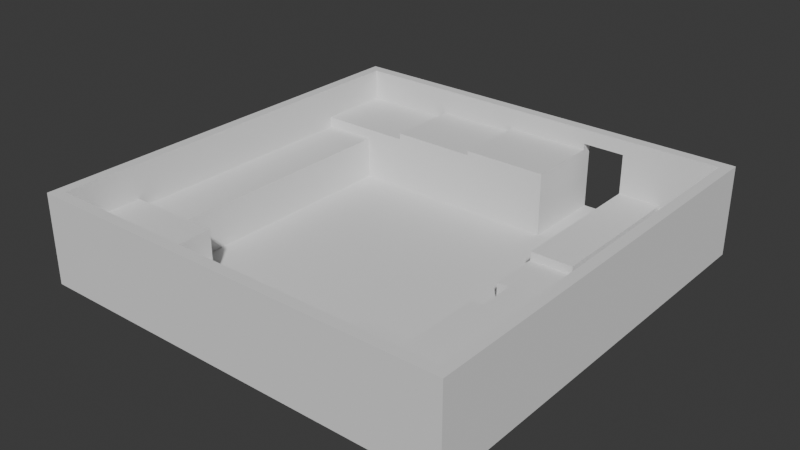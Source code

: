 # Source: Pat-Pat_shop_enviroment.blend  (saved by Blender 4.5.90; exported with 4.5.12 LTS)
import bpy
from mathutils import Matrix  # noqa: F401  (used for matrix-valued properties, if any)

bpy.ops.wm.read_factory_settings(use_empty=True)
scene = bpy.context.scene
scene.name = 'Scene'

# ---- collections
col_collection = bpy.data.collections.new('Collection'); scene.collection.children.link(col_collection)

# ---- world
world_world = bpy.data.worlds.new('World'); scene.world = world_world
world_world.use_nodes = True; world_world.node_tree.nodes.clear()
_N = world_world.node_tree.nodes; _L = world_world.node_tree.links
n0 = _N.new('ShaderNodeOutputWorld'); n0.name = 'World Output'; n0.location = (200, 100)
n1 = _N.new('ShaderNodeBackground'); n1.name = 'Background'; n1.location = (-200, 100)
n1.inputs[0].default_value = (0.05088, 0.05088, 0.05088, 1.0)
_L.new(n1.outputs[0], n0.inputs[0])
n0.is_active_output = True
world_world.color = (0.05088, 0.05088, 0.05088)
world_world.sun_shadow_jitter_overblur = 0.0

# ---- meshes
me_plane = bpy.data.meshes.new('Plane')
me_plane.from_pydata([(-1.0, -1.0, 0.0), (1.0, -1.0, 0.0), (-1.0, 1.0, 0.0), (1.0, 1.0, 0.0), (-1.0, 1.0, 0.2), (-1.0, -1.0, 0.2), (1.0, -1.0, 0.2), (1.0, 1.0, 0.2), (0.95, -1.0, 0.0), (0.95, -1.0, 0.2), (0.95, 1.0, 0.0), (0.95, 1.0, 0.2), (-0.95, 1.0, 0.0), (-0.95, 1.0, 0.2), (-0.95, -1.0, 0.0), (-0.95, -1.0, 0.2), (-1.0, -0.95, 0.0), (1.0, -0.95, 0.0), (-1.0, -0.95, 0.2), (1.0, -0.95, 0.2), (0.95, -0.95, 0.0), (0.95, -0.95, 0.2), (-0.95, -0.95, 0.2), (-0.95, -0.95, 0.0), (1.0, 0.95, 0.0), (1.0, 0.95, 0.2), (0.95, 0.95, 0.2), (-0.95, 0.95, 0.2), (-1.0, 0.95, 0.0), (-1.0, 0.95, 0.2), (0.95, 0.95, 0.0), (-0.95, 0.95, 0.0), (-1.0, -0.95, 4.2), (-1.0, -1.0, 4.2), (1.0, 0.95, 4.2), (1.0, 1.0, 4.2), (0.95, -1.0, 4.2), (1.0, -1.0, 4.2), (-0.95, 1.0, 4.2), (-1.0, 1.0, 4.2), (-0.95, -1.0, 4.2), (0.95, 1.0, 4.2), (0.95, 0.95, 4.2), (-0.95, 0.95, 4.2), (-1.0, 0.95, 4.2), (1.0, -0.95, 4.2), (0.95, -0.95, 4.2), (-0.95, -0.95, 4.2), (0.7, -1.0, 0.0), (0.7, -1.0, 0.2), (0.7, 1.0, 0.0), (0.7, 1.0, 0.2), (0.7, -0.95, 0.2), (0.7, -0.95, 0.0), (0.7, 0.95, 0.0), (0.7, 0.95, 0.2), (0.7, -1.0, 4.2), (0.7, 1.0, 4.2), (0.7, -0.95, 4.2), (0.7, 0.95, 4.2), (-1.0, 0.6, 0.0), (-1.0, 0.6, 0.2), (0.95, 0.6, 0.0), (-0.95, 0.6, 0.0), (1.0, 0.6, 0.0), (1.0, 0.6, 0.2), (-0.95, 0.6, 0.2), (-1.0, 0.6, 4.2), (1.0, 0.6, 4.2), (0.95, 0.6, 4.2), (-0.95, 0.6, 4.2), (0.7, 0.2352, 0.2), (0.7, 0.6, 0.0), (-0.7, 1.0, 0.0), (-0.7, 1.0, 0.2), (-0.7, -0.95, 0.2), (-0.7, -0.95, 0.0), (-0.7, 0.95, 0.0), (-0.7, 0.95, 0.2), (-0.7, 1.0, 4.2), (-0.7, -0.95, 4.2), (-0.7, 0.95, 4.2), (-0.7, -1.0, 0.0), (-0.7, -1.0, 0.2), (-0.7, -1.0, 4.2), (-0.7, 0.6, 0.0), (-0.7, 0.6, 0.2), (-1.0, -0.6, 0.0), (-1.0, -0.6, 0.2), (0.95, -0.6, 0.0), (-0.95, -0.6, 0.0), (-1.0, -0.6, 4.2), (0.7, -0.6, 0.0), (1.0, -0.6, 0.0), (1.0, -0.6, 0.2), (-0.95, -0.6, 0.2), (1.0, -0.6, 4.2), (0.95, -0.6, 4.2), (-0.95, -0.6, 4.2), (0.7, -0.6, 0.2), (-0.7, -0.6, 0.2), (-0.7, -0.6, 0.0), (0.5, -0.6, 0.0), (0.5, -0.6, 0.2), (0.5, 0.2352, 0.2), (0.5, 0.6, 0.0), (0.5, 0.95, 4.2), (0.5, -0.95, 4.2), (0.5, 1.0, 4.2), (0.5, 0.95, 0.2), (0.5, 0.95, 0.0), (0.5, -0.95, 0.0), (0.5, -0.95, 0.2), (0.5, 1.0, 0.2), (0.5, 1.0, 0.0), (0.5, -1.0, 4.2), (0.5, -1.0, 0.2), (0.5, -1.0, 0.0), (0.3, -1.0, 4.2), (0.3, -1.0, 0.2), (0.3, -1.0, 0.0), (0.3, 1.0, 0.0), (0.3, 1.0, 0.2), (0.3, -0.95, 0.2), (0.3, -0.95, 0.0), (0.3, 0.95, 0.0), (0.3, 0.95, 0.2), (0.3, 1.0, 4.2), (0.3, -0.95, 4.2), (0.3, 0.95, 4.2), (0.3, 0.6, 0.0), (0.3, 0.6, 0.2), (0.3, -0.6, 0.2), (0.3, -0.6, 0.0), (-0.95, 0.95, 3.5), (0.95, 0.95, 3.5), (-0.95, -0.95, 3.5), (0.95, -0.95, 3.5), (0.7, -0.95, 3.5), (0.7, 0.95, 3.5), (-0.95, 0.6, 3.5), (0.95, 0.6, 3.5), (-0.7, 0.95, 3.5), (-0.7, -0.95, 3.5), (-0.95, -0.6, 3.5), (0.95, -0.6, 3.5), (0.5, 0.95, 3.5), (0.5, -0.95, 3.5), (0.3, 0.95, 3.5), (0.3, -0.95, 3.5), (0.95, 1.0, 3.5), (-0.95, -1.0, 3.5), (0.95, -1.0, 3.5), (-1.0, 0.95, 3.5), (-0.95, 1.0, 3.5), (-1.0, 1.0, 3.5), (1.0, 1.0, 3.5), (-1.0, -0.95, 3.5), (1.0, 0.95, 3.5), (1.0, -0.95, 3.5), (-1.0, -1.0, 3.5), (1.0, -1.0, 3.5), (0.7, -1.0, 3.5), (0.7, 1.0, 3.5), (-1.0, 0.6, 3.5), (1.0, 0.6, 3.5), (-0.7, -1.0, 3.5), (-0.7, 1.0, 3.5), (1.0, -0.6, 3.5), (-1.0, -0.6, 3.5), (0.5, -1.0, 3.5), (0.5, 1.0, 3.5), (0.3, -1.0, 3.5), (0.3, 1.0, 3.5), (0.7, 7.451e-09, 0.2), (0.5, 7.451e-09, 0.2), (0.7, 0.2352, 1.6), (0.5, 0.2352, 1.6), (0.7, 0.95, 1.6), (0.5, 0.95, 1.6), (0.7, 0.2352, 1.2), (0.5, 0.2352, 1.2), (0.7, 7.451e-09, 1.2), (0.5, 7.451e-09, 1.2), (0.7, -0.2, 0.2), (0.95, -0.2, 3.5), (0.95, -0.2, 0.2), (0.7, -0.45, 0.2), (0.95, -0.45, 3.5), (0.95, -0.45, 0.2), (0.7, -0.45, 2.7), (0.7, -0.2, 2.7), (0.95, -0.45, 2.7), (0.95, -0.2, 2.7), (0.95, -0.95, 3.2), (0.7, -0.95, 3.2), (0.7, -0.45, 3.2), (0.95, -0.45, 3.2), (-0.5, 1.0, 0.0), (-0.5, 1.0, 0.2), (-0.5, -0.95, 0.2), (-0.5, -0.95, 0.0), (-0.5, 0.95, 0.0), (-0.5, 0.95, 0.2), (-0.5, 1.0, 4.2), (-0.5, -0.95, 4.2), (-0.5, 0.95, 4.2), (-0.5, 0.6, 0.0), (-0.5, 0.6, 0.2), (-0.5, -0.6, 0.2), (-0.5, -0.6, 0.0), (-0.5, -1.0, 4.2), (-0.5, -1.0, 0.2), (-0.5, -1.0, 0.0), (-0.5, 0.95, 3.5), (-0.5, -0.95, 3.5), (-0.5, -1.0, 3.5), (-0.5, 1.0, 3.5), (-0.3, -1.0, 4.2), (-0.1, -1.0, 4.2), (0.1, -1.0, 4.2), (-0.3, -1.0, 0.2), (-0.1, -1.0, 0.2), (0.1, -1.0, 0.2), (-0.3, -1.0, 0.0), (-0.1, -1.0, 0.0), (0.1, -1.0, 0.0), (-0.3, -0.95, 3.5), (-0.1, -0.95, 3.5), (0.1, -0.95, 3.5), (-0.3, 1.0, 3.5), (-0.1, 1.0, 3.5), (0.1, 1.0, 3.5), (0.1, 1.0, 0.0), (-0.1, 1.0, 0.0), (-0.3, 1.0, 0.0), (0.1, 1.0, 0.2), (-0.1, 1.0, 0.2), (-0.3, 1.0, 0.2), (0.1, -0.95, 0.2), (-0.1, -0.95, 0.2), (-0.3, -0.95, 0.2), (0.1, -0.95, 0.0), (-0.1, -0.95, 0.0), (-0.3, -0.95, 0.0), (0.1, 0.95, 0.0), (-0.1, 0.95, 0.0), (-0.3, 0.95, 0.0), (0.1, 0.95, 0.2), (-0.1, 0.95, 0.2), (-0.3, 0.95, 0.2), (0.1, 1.0, 4.2), (-0.1, 1.0, 4.2), (-0.3, 1.0, 4.2), (0.1, -0.95, 4.2), (-0.1, -0.95, 4.2), (-0.3, -0.95, 4.2), (0.1, 0.95, 4.2), (-0.1, 0.95, 4.2), (-0.3, 0.95, 4.2), (0.1, 0.6, 0.0), (-0.1, 0.6, 0.0), (-0.3, 0.6, 0.0), (0.1, 0.6, 0.2), (-0.1, 0.6, 0.2), (-0.3, 0.6, 0.2), (0.1, -0.6, 0.2), (-0.1, -0.6, 0.2), (-0.3, -0.6, 0.2), (0.1, -0.6, 0.0), (-0.1, -0.6, 0.0), (-0.3, -0.6, 0.0), (0.1, 0.95, 3.5), (-0.1, 0.95, 3.5), (-0.3, 0.95, 3.5), (0.1, -1.0, 3.5), (-0.1, -1.0, 3.5), (-0.3, -1.0, 3.5), (0.7, -0.6, 1.6), (0.5, -0.6, 1.6), (0.7, -0.95, 1.6), (0.5, -0.95, 1.6), (0.3, -0.95, 1.6), (0.3, -0.6, 1.6), (-0.7, -0.95, 2.6), (-0.95, -0.95, 2.6), (-0.95, -0.6, 2.6), (-0.7, -0.6, 2.6), (-0.5, -0.95, 2.6), (-0.5, -0.6, 2.6), (-0.95, 0.6, 2.7), (-0.95, 0.95, 2.7), (-0.7, 0.95, 2.7), (-0.7, 0.6, 2.7), (-0.5, 0.95, 2.7), (-0.5, 0.6, 2.7), (-0.3, -0.95, 1.2), (-0.5, -0.95, 1.2), (-0.3, -0.6, 1.2), (-0.5, -0.6, 1.2), (-0.1, -0.95, 1.2), (-0.3, -0.95, 1.2), (-0.1, -0.6, 1.2), (-0.3, -0.6, 1.2), (0.1, -0.95, 1.2), (-0.1, -0.95, 1.2), (0.1, -0.6, 1.2), (-0.1, -0.6, 1.2), (0.3, -0.95, 1.2), (0.3, -0.6, 1.2), (0.1, -0.95, 1.2), (0.1, -0.6, 1.2), (1.0, -0.3, 0.0), (1.0, 2.98e-08, 0.0), (1.0, 0.3, 0.0), (1.0, -0.3, 0.2), (1.0, 2.98e-08, 0.2), (1.0, 0.3, 0.2), (-0.95, -0.3, 0.2), (-0.95, 2.98e-08, 0.2), (-0.95, 0.3, 0.2), (1.0, -0.3, 4.2), (1.0, 2.98e-08, 4.2), (1.0, 0.3, 4.2), (0.95, -0.3, 4.2), (0.95, 2.98e-08, 4.2), (0.95, 0.3, 4.2), (-0.95, -0.3, 4.2), (-0.95, 2.98e-08, 4.2), (-0.95, 0.3, 4.2), (-0.7, -0.3, 0.2), (-0.7, 2.98e-08, 0.2), (-0.7, 0.3, 0.2), (-1.0, 0.3, 0.0), (-1.0, -2.98e-08, 0.0), (-1.0, -0.3, 0.0), (-1.0, 0.3, 0.2), (-1.0, -2.98e-08, 0.2), (-1.0, -0.3, 0.2), (0.95, 0.3, 0.0), (0.95, -2.98e-08, 0.0), (0.95, -0.3, 0.0), (-0.95, 0.3, 0.0), (-0.95, -2.98e-08, 0.0), (-0.95, -0.3, 0.0), (-1.0, 0.3, 4.2), (-1.0, -2.98e-08, 4.2), (-1.0, -0.3, 4.2), (0.7, 0.3, 0.0), (0.7, -2.98e-08, 0.0), (0.7, -0.3, 0.0), (-0.7, 0.3, 0.0), (-0.7, -2.98e-08, 0.0), (-0.7, -0.3, 0.0), (0.5, 0.3, 0.0), (0.5, -2.98e-08, 0.0), (0.5, -0.3, 0.0), (0.3, -0.3, 0.2), (0.3, 2.98e-08, 0.2), (0.3, 0.3, 0.2), (0.3, 0.3, 0.0), (0.3, -2.98e-08, 0.0), (0.3, -0.3, 0.0), (0.95, -0.3, 3.5), (0.95, 2.98e-08, 3.5), (0.95, 0.3, 3.5), (-0.95, 0.3, 3.5), (-0.95, -2.98e-08, 3.5), (-0.95, -0.3, 3.5), (-1.0, -0.3, 3.5), (-1.0, 2.98e-08, 3.5), (-1.0, 0.3, 3.5), (1.0, 0.3, 3.5), (1.0, -2.98e-08, 3.5), (1.0, -0.3, 3.5), (-0.5, 0.3, 0.0), (-0.5, -2.98e-08, 0.0), (-0.5, -0.3, 0.0), (-0.5, -0.3, 0.2), (-0.5, 2.98e-08, 0.2), (-0.5, 0.3, 0.2), (-0.3, 0.3, 0.0), (-0.3, -2.98e-08, 0.0), (-0.3, -0.3, 0.0), (-0.1, 0.3, 0.0), (-0.1, -2.98e-08, 0.0), (-0.1, -0.3, 0.0), (0.1, 0.3, 0.0), (0.1, -2.98e-08, 0.0), (0.1, -0.3, 0.0), (-0.3, -0.3, 0.2), (-0.3, 2.98e-08, 0.2), (-0.3, 0.3, 0.2), (-0.1, -0.3, 0.2), (-0.1, 2.98e-08, 0.2), (-0.1, 0.3, 0.2), (0.1, -0.3, 0.2), (0.1, 2.98e-08, 0.2), (0.1, 0.3, 0.2), (-0.7, -0.6, 2.2), (-0.95, -0.6, 2.2), (-0.95, -0.3, 2.2), (-0.7, -0.3, 2.2), (-0.95, -0.3, 2.2), (-0.95, 2.98e-08, 2.2), (-0.7, -0.3, 2.2), (-0.7, 2.98e-08, 2.2), (-0.95, 2.98e-08, 2.2), (-0.95, 0.3, 2.2), (-0.7, 2.98e-08, 2.2), (-0.7, 0.3, 2.2), (-0.95, 0.3, 2.2), (-0.95, 0.6, 2.2), (-0.7, 0.6, 2.2), (-0.7, 0.3, 2.2), (0.3, 0.6, 3.2), (0.3, 0.95, 3.2), (0.1, 0.95, 3.2), (-0.1, 0.95, 3.2), (0.1, 0.6, 3.2), (-0.1, 0.6, 3.2), (-0.3, 0.95, 3.0), (-0.5, 0.95, 3.0), (-0.3, 0.6, 3.0), (-0.5, 0.6, 3.0), (-0.1, 0.95, 3.0), (-0.1, 0.6, 3.0)], [], [(12, 2, 4, 13), (24, 3, 7, 25), (16, 0, 5, 18), (8, 1, 6, 9), (165, 158, 34, 68), (20, 17, 1, 8), (53, 20, 8, 48), (169, 157, 32, 91), (48, 8, 9, 49), (3, 10, 11, 7), (0, 14, 15, 5), (156, 150, 41, 35), (16, 23, 14, 0), (73, 12, 13, 74), (87, 90, 23, 16), (167, 154, 38, 79), (162, 152, 36, 56), (92, 89, 20, 53), (89, 93, 17, 20), (139, 135, 42, 59), (87, 16, 18, 88), (1, 17, 19, 6), (2, 28, 29, 4), (10, 3, 24, 30), (50, 10, 30, 54), (2, 12, 31, 28), (155, 153, 44, 39), (154, 155, 39, 38), (64, 24, 25, 65), (42, 34, 35, 41), (59, 42, 41, 57), (44, 43, 38, 39), (33, 40, 47, 32), (56, 36, 46, 58), (36, 37, 45, 46), (67, 70, 43, 44), (69, 68, 34, 42), (160, 151, 40, 33), (143, 136, 47, 80), (161, 159, 45, 37), (145, 137, 46, 97), (152, 161, 37, 36), (157, 160, 33, 32), (140, 134, 43, 70), (158, 156, 35, 34), (137, 138, 58, 46), (362, 356, 102, 133), (115, 56, 58, 107), (106, 59, 57, 108), (104, 71, 176, 177), (114, 50, 54, 110), (146, 139, 59, 106), (102, 92, 53, 111), (150, 163, 57, 41), (10, 50, 51, 11), (170, 162, 56, 115), (117, 48, 49, 116), (111, 53, 48, 117), (110, 54, 72, 105), (366, 140, 70, 329), (135, 141, 69, 42), (326, 323, 68, 69), (345, 329, 70, 67), (314, 64, 65, 317), (28, 60, 61, 29), (30, 24, 64, 62), (54, 30, 62, 72), (28, 31, 63, 60), (153, 164, 67, 44), (372, 165, 68, 323), (320, 332, 414, 411), (31, 77, 85, 63), (23, 76, 82, 14), (14, 82, 83, 15), (151, 166, 84, 40), (90, 101, 76, 23), (134, 142, 81, 43), (12, 73, 77, 31), (284, 288, 289, 287, 286, 285), (43, 81, 79, 38), (40, 84, 80, 47), (175, 174, 182, 183), (215, 143, 80, 205), (217, 167, 79, 204), (344, 353, 101, 90), (203, 78, 292, 294), (159, 168, 96, 45), (17, 93, 94, 19), (32, 47, 98, 91), (46, 45, 96, 97), (136, 144, 98, 47), (198, 73, 74, 199), (282, 281, 280, 278, 279, 283), (363, 145, 97, 324), (335, 87, 88, 338), (341, 312, 93, 89), (350, 341, 89, 92), (335, 344, 90, 87), (369, 169, 91, 347), (239, 123, 308, 310), (118, 115, 107, 128), (129, 106, 108, 127), (184, 186, 26, 55), (121, 114, 110, 125), (148, 146, 106, 129), (133, 102, 111, 124), (172, 170, 115, 118), (120, 117, 116, 119), (124, 111, 117, 120), (125, 110, 105, 130), (138, 147, 107, 58), (163, 171, 108, 57), (50, 114, 113, 51), (123, 112, 281, 282), (356, 350, 92, 102), (398, 359, 131, 263), (245, 125, 130, 260), (242, 124, 120, 226), (226, 120, 119, 223), (275, 172, 118, 220), (269, 133, 124, 242), (272, 148, 129, 257), (233, 121, 125, 245), (420, 419, 415, 416, 417, 418), (257, 129, 127, 251), (220, 118, 128, 254), (114, 121, 122, 113), (122, 126, 109, 113), (147, 149, 128, 107), (389, 362, 133, 269), (112, 123, 149, 147), (248, 126, 148, 272), (52, 112, 147, 138), (22, 95, 144, 136), (200, 75, 143, 215), (27, 78, 142, 134), (320, 66, 140, 366), (109, 55, 139, 146), (21, 52, 138, 137), (66, 27, 134, 140), (75, 22, 136, 143), (55, 26, 135, 139), (223, 119, 172, 275), (51, 113, 171, 163), (119, 116, 170, 172), (338, 88, 169, 369), (19, 94, 168, 159), (199, 74, 167, 217), (15, 83, 166, 151), (317, 65, 165, 372), (29, 61, 164, 153), (116, 49, 162, 170), (11, 51, 163, 150), (25, 7, 156, 158), (18, 5, 160, 157), (9, 6, 161, 152), (6, 19, 159, 161), (5, 15, 151, 160), (13, 4, 155, 154), (4, 29, 153, 155), (49, 9, 152, 162), (74, 13, 154, 167), (7, 11, 150, 156), (88, 18, 157, 169), (65, 25, 158, 165), (146, 148, 173, 171), (108, 171, 173, 127), (146, 171, 113, 109), (148, 126, 122, 173), (132, 103, 175, 104, 109, 126, 131, 359, 358, 357), (103, 99, 174, 175), (177, 176, 178, 179), (109, 104, 177, 179), (71, 55, 178, 176), (55, 109, 179, 178), (183, 182, 180, 181), (104, 175, 183, 181), (174, 71, 180, 182), (71, 104, 181, 180), (185, 135, 26, 186), (188, 185, 186, 189), (187, 189, 192, 190), (21, 189, 197, 194), (137, 188, 189, 21), (190, 192, 193, 191), (186, 184, 191, 193), (189, 186, 193, 192), (184, 187, 190, 191), (195, 194, 197, 196), (187, 52, 195, 196), (189, 187, 196, 197), (52, 21, 194, 195), (238, 199, 217, 230), (83, 212, 216, 166), (241, 200, 215, 227), (78, 203, 214, 142), (353, 377, 210, 101), (84, 211, 205, 80), (81, 206, 204, 79), (100, 95, 286, 287), (73, 198, 202, 77), (142, 214, 206, 81), (101, 210, 201, 76), (166, 216, 211, 84), (82, 213, 212, 83), (76, 201, 213, 82), (77, 202, 207, 85), (332, 380, 208, 86), (95, 22, 285, 286), (235, 198, 199, 238), (230, 217, 204, 253), (227, 215, 205, 256), (149, 229, 254, 128), (229, 228, 255, 254), (228, 227, 256, 255), (173, 232, 251, 127), (232, 231, 252, 251), (231, 230, 253, 252), (121, 233, 236, 122), (233, 234, 237, 236), (234, 235, 238, 237), (123, 239, 229, 149), (239, 240, 228, 229), (240, 241, 227, 228), (122, 236, 232, 173), (236, 237, 231, 232), (237, 238, 230, 231), (212, 221, 277, 216), (221, 222, 276, 277), (222, 223, 275, 276), (203, 250, 274, 214), (250, 249, 273, 274), (249, 248, 272, 273), (377, 383, 271, 210), (383, 386, 270, 271), (386, 389, 269, 270), (211, 218, 256, 205), (218, 219, 255, 256), (219, 220, 254, 255), (206, 259, 253, 204), (259, 258, 252, 253), (258, 257, 251, 252), (126, 248, 417, 416), (249, 264, 420, 418), (263, 131, 415, 419), (198, 235, 247, 202), (235, 234, 246, 247), (234, 233, 245, 246), (214, 274, 259, 206), (274, 273, 258, 259), (273, 272, 257, 258), (210, 271, 244, 201), (271, 270, 243, 244), (270, 269, 242, 243), (216, 277, 218, 211), (277, 276, 219, 218), (276, 275, 220, 219), (213, 224, 221, 212), (224, 225, 222, 221), (225, 226, 223, 222), (201, 244, 224, 213), (244, 243, 225, 224), (243, 242, 226, 225), (202, 247, 262, 207), (247, 246, 261, 262), (246, 245, 260, 261), (380, 392, 265, 208), (392, 395, 264, 265), (395, 398, 263, 264), (209, 200, 297, 299), (268, 241, 301, 303), (266, 267, 307, 306), (52, 99, 278, 280), (99, 103, 279, 278), (132, 123, 282, 283), (112, 52, 280, 281), (103, 132, 283, 279), (200, 209, 289, 288), (75, 200, 288, 284), (209, 100, 287, 289), (22, 75, 284, 285), (293, 295, 294, 292, 291, 290), (66, 86, 293, 290), (86, 208, 295, 293), (27, 66, 290, 291), (208, 203, 294, 295), (78, 27, 291, 292), (297, 296, 298, 299), (241, 268, 298, 296), (200, 241, 296, 297), (268, 209, 299, 298), (301, 300, 302, 303), (241, 240, 300, 301), (240, 267, 302, 300), (267, 268, 303, 302), (305, 304, 306, 307), (267, 240, 305, 307), (240, 239, 304, 305), (239, 266, 306, 304), (310, 308, 309, 311), (132, 266, 311, 309), (123, 132, 309, 308), (266, 239, 310, 311), (267, 266, 396, 393), (393, 396, 397, 394), (394, 397, 398, 395), (268, 267, 393, 390), (390, 393, 394, 391), (391, 394, 395, 392), (209, 268, 390, 378), (378, 390, 391, 379), (379, 391, 392, 380), (261, 260, 387, 384), (384, 387, 388, 385), (385, 388, 389, 386), (262, 261, 384, 381), (381, 384, 385, 382), (382, 385, 386, 383), (207, 262, 381, 375), (375, 381, 382, 376), (376, 382, 383, 377), (100, 209, 378, 330), (330, 378, 379, 331), (331, 379, 380, 332), (85, 207, 375, 351), (351, 375, 376, 352), (352, 376, 377, 353), (94, 315, 374, 168), (315, 316, 373, 374), (316, 317, 372, 373), (61, 336, 371, 164), (336, 337, 370, 371), (337, 338, 369, 370), (95, 318, 368, 144), (318, 319, 367, 368), (319, 320, 366, 367), (260, 130, 360, 387), (387, 360, 361, 388), (388, 361, 362, 389), (266, 132, 357, 396), (396, 357, 358, 397), (397, 358, 359, 398), (105, 72, 348, 354), (354, 348, 349, 355), (355, 349, 350, 356), (164, 371, 345, 67), (371, 370, 346, 345), (370, 369, 347, 346), (60, 63, 342, 333), (333, 342, 343, 334), (334, 343, 344, 335), (72, 62, 339, 348), (348, 339, 340, 349), (349, 340, 341, 350), (62, 64, 314, 339), (339, 314, 313, 340), (340, 313, 312, 341), (60, 333, 336, 61), (333, 334, 337, 336), (334, 335, 338, 337), (141, 365, 326, 69), (365, 364, 325, 326), (364, 363, 324, 325), (63, 85, 351, 342), (342, 351, 352, 343), (343, 352, 353, 344), (95, 100, 399, 400), (319, 318, 403, 404), (331, 332, 410, 409), (168, 374, 321, 96), (374, 373, 322, 321), (373, 372, 323, 322), (93, 312, 315, 94), (312, 313, 316, 315), (313, 314, 317, 316), (91, 98, 327, 347), (347, 327, 328, 346), (346, 328, 329, 345), (97, 96, 321, 324), (324, 321, 322, 325), (325, 322, 323, 326), (144, 368, 327, 98), (368, 367, 328, 327), (367, 366, 329, 328), (130, 105, 354, 360), (360, 354, 355, 361), (361, 355, 356, 362), (400, 399, 402, 401), (100, 330, 402, 399), (330, 318, 401, 402), (318, 95, 400, 401), (403, 405, 406, 404), (318, 330, 405, 403), (330, 331, 406, 405), (331, 319, 404, 406), (407, 409, 410, 408), (332, 320, 408, 410), (320, 319, 407, 408), (319, 331, 409, 407), (411, 414, 413, 412), (86, 66, 412, 413), (66, 320, 411, 412), (332, 86, 413, 414), (264, 249, 425, 426), (264, 263, 419, 420), (131, 126, 416, 415), (248, 249, 418, 417), (424, 423, 426, 425, 421, 422), (265, 264, 426, 423), (208, 265, 423, 424), (249, 250, 421, 425), (250, 203, 422, 421), (203, 208, 424, 422)])
_uv = me_plane.uv_layers.new(name='UVMap')
_uv.uv.foreach_set('vector', [0.4875, 1.0, 0.0, 1.0, 0.0, 1.0, 0.4875, 1.0, 1.0, 0.75, 1.0, 1.0, 1.0, 1.0, 1.0, 0.75, 0.0, 0.5, 0.0, 0.0, 0.0, 0.0, 0.0, 0.5, 0.975, 0.0, 1.0, 0.0, 1.0, 0.0, 0.975, 0.0, 1.0, 0.625, 1.0, 0.75, 1.0, 0.75, 1.0, 0.625, 0.975, 0.5, 1.0, 0.5, 1.0, 0.0, 0.975, 0.0, 0.7313, 0.5, 0.975, 0.5, 0.975, 0.0, 0.7313, 0.0, 0.0, 0.5287, 0.0, 0.5, 0.0, 0.5, 0.0, 0.5287, 0.7313, 0.0, 0.975, 0.0, 0.975, 0.0, 0.7313, 0.0, 1.0, 1.0, 0.975, 1.0, 0.975, 1.0, 1.0, 1.0, 0.0, 0.0, 0.4875, 0.0, 0.4875, 0.0, 0.0, 0.0, 1.0, 1.0, 0.975, 1.0, 0.975, 1.0, 1.0, 1.0, 0.0, 0.5, 0.4875, 0.5, 0.4875, 0.0, 0.0, 0.0, 0.5246, 1.0, 0.4875, 1.0, 0.4875, 1.0, 0.5246, 1.0, 0.0, 0.5287, 0.4875, 0.5287, 0.4875, 0.5, 0.0, 0.5, 0.5246, 1.0, 0.4875, 1.0, 0.4875, 1.0, 0.5246, 1.0, 0.7313, 0.0, 0.975, 0.0, 0.975, 0.0, 0.7313, 0.0, 0.7313, 0.5287, 0.975, 0.5287, 0.975, 0.5, 0.7313, 0.5, 0.975, 0.5287, 1.0, 0.5287, 1.0, 0.5, 0.975, 0.5, 0.7313, 0.75, 0.975, 0.75, 0.975, 0.75, 0.7313, 0.75, 0.0, 0.5287, 0.0, 0.5, 0.0, 0.5, 0.0, 0.5287, 1.0, 0.0, 1.0, 0.5, 1.0, 0.5, 1.0, 0.0, 0.0, 1.0, 0.0, 0.75, 0.0, 0.75, 0.0, 1.0, 0.975, 1.0, 1.0, 1.0, 1.0, 0.75, 0.975, 0.75, 0.7313, 1.0, 0.975, 1.0, 0.975, 0.75, 0.7313, 0.75, 0.0, 1.0, 0.4875, 1.0, 0.4875, 0.75, 0.0, 0.75, 0.0, 1.0, 0.0, 0.75, 0.0, 0.75, 0.0, 1.0, 0.4875, 1.0, 0.0, 1.0, 0.0, 1.0, 0.4875, 1.0, 1.0, 0.625, 1.0, 0.75, 1.0, 0.75, 1.0, 0.625, 0.975, 0.75, 1.0, 0.75, 1.0, 1.0, 0.975, 1.0, 0.7313, 0.75, 0.975, 0.75, 0.975, 1.0, 0.7313, 1.0, 0.0, 0.75, 0.4875, 0.75, 0.4875, 1.0, 0.0, 1.0, 0.0, 0.0, 0.4875, 0.0, 0.4875, 0.5, 0.0, 0.5, 0.7313, 0.0, 0.975, 0.0, 0.975, 0.5, 0.7313, 0.5, 0.975, 0.0, 1.0, 0.0, 1.0, 0.5, 0.975, 0.5, 0.0, 0.625, 0.4875, 0.625, 0.4875, 0.75, 0.0, 0.75, 0.975, 0.625, 1.0, 0.625, 1.0, 0.75, 0.975, 0.75, 0.0, 0.0, 0.4875, 0.0, 0.4875, 0.0, 0.0, 0.0, 0.5246, 0.5, 0.4875, 0.5, 0.4875, 0.5, 0.5246, 0.5, 1.0, 0.0, 1.0, 0.5, 1.0, 0.5, 1.0, 0.0, 0.975, 0.5287, 0.975, 0.5, 0.975, 0.5, 0.975, 0.5287, 0.975, 0.0, 1.0, 0.0, 1.0, 0.0, 0.975, 0.0, 0.0, 0.5, 0.0, 0.0, 0.0, 0.0, 0.0, 0.5, 0.4875, 0.625, 0.4875, 0.75, 0.4875, 0.75, 0.4875, 0.625, 1.0, 0.75, 1.0, 1.0, 1.0, 1.0, 1.0, 0.75, 0.975, 0.5, 0.7313, 0.5, 0.7313, 0.5, 0.975, 0.5, 0.6719, 0.5527, 0.7016, 0.5527, 0.7016, 0.5287, 0.6719, 0.5287, 0.7016, 0.0, 0.7313, 0.0, 0.7313, 0.5, 0.7016, 0.5, 0.7016, 0.75, 0.7313, 0.75, 0.7313, 1.0, 0.7016, 1.0, 0.7016, 0.5957, 0.7313, 0.5957, 0.7313, 0.5957, 0.7016, 0.5957, 0.7016, 1.0, 0.7313, 1.0, 0.7313, 0.75, 0.7016, 0.75, 0.7016, 0.75, 0.7313, 0.75, 0.7313, 0.75, 0.7016, 0.75, 0.7016, 0.5287, 0.7313, 0.5287, 0.7313, 0.5, 0.7016, 0.5, 0.975, 1.0, 0.7313, 1.0, 0.7313, 1.0, 0.975, 1.0, 0.975, 1.0, 0.7313, 1.0, 0.7313, 1.0, 0.975, 1.0, 0.7016, 0.0, 0.7313, 0.0, 0.7313, 0.0, 0.7016, 0.0, 0.7016, 0.0, 0.7313, 0.0, 0.7313, 0.0, 0.7016, 0.0, 0.7016, 0.5, 0.7313, 0.5, 0.7313, 0.0, 0.7016, 0.0, 0.7016, 0.75, 0.7313, 0.75, 0.7313, 0.625, 0.7016, 0.625, 0.4875, 0.6009, 0.4875, 0.625, 0.4875, 0.625, 0.4875, 0.6009, 0.975, 0.75, 0.975, 0.625, 0.975, 0.625, 0.975, 0.75, 0.975, 0.6009, 1.0, 0.6009, 1.0, 0.625, 0.975, 0.625, 0.0, 0.6009, 0.4875, 0.6009, 0.4875, 0.625, 0.0, 0.625, 1.0, 0.6009, 1.0, 0.625, 1.0, 0.625, 1.0, 0.6009, 0.0, 0.75, 0.0, 0.625, 0.0, 0.625, 0.0, 0.75, 0.975, 0.75, 1.0, 0.75, 1.0, 0.625, 0.975, 0.625, 0.7313, 0.75, 0.975, 0.75, 0.975, 0.625, 0.7313, 0.625, 0.0, 0.75, 0.4875, 0.75, 0.4875, 0.625, 0.0, 0.625, 0.0, 0.75, 0.0, 0.625, 0.0, 0.625, 0.0, 0.75, 1.0, 0.6009, 1.0, 0.625, 1.0, 0.625, 1.0, 0.6009, 0.4875, 0.6009, 0.5246, 0.6009, 0.5246, 0.6009, 0.4875, 0.6009, 0.4875, 0.75, 0.5246, 0.75, 0.5246, 0.625, 0.4875, 0.625, 0.4875, 0.5, 0.5246, 0.5, 0.5246, 0.0, 0.4875, 0.0, 0.4875, 0.0, 0.5246, 0.0, 0.5246, 0.0, 0.4875, 0.0, 0.4875, 0.0, 0.5246, 0.0, 0.5246, 0.0, 0.4875, 0.0, 0.4875, 0.5287, 0.5246, 0.5287, 0.5246, 0.5, 0.4875, 0.5, 0.4875, 0.75, 0.5246, 0.75, 0.5246, 0.75, 0.4875, 0.75, 0.4875, 1.0, 0.5246, 1.0, 0.5246, 0.75, 0.4875, 0.75, 0.5246, 0.5, 0.5983, 0.5, 0.5983, 0.5287, 0.5246, 0.5287, 0.4875, 0.5287, 0.4875, 0.5, 0.4875, 0.75, 0.5246, 0.75, 0.5246, 1.0, 0.4875, 1.0, 0.4875, 0.0, 0.5246, 0.0, 0.5246, 0.5, 0.4875, 0.5, 0.7016, 0.576, 0.7313, 0.576, 0.7313, 0.576, 0.7016, 0.576, 0.5983, 0.5, 0.5246, 0.5, 0.5246, 0.5, 0.5983, 0.5, 0.5983, 1.0, 0.5246, 1.0, 0.5246, 1.0, 0.5983, 1.0, 0.4875, 0.5527, 0.5246, 0.5527, 0.5246, 0.5287, 0.4875, 0.5287, 0.5983, 0.75, 0.5246, 0.75, 0.5246, 0.75, 0.5983, 0.75, 1.0, 0.5, 1.0, 0.5287, 1.0, 0.5287, 1.0, 0.5, 1.0, 0.5, 1.0, 0.5287, 1.0, 0.5287, 1.0, 0.5, 0.0, 0.5, 0.4875, 0.5, 0.4875, 0.5287, 0.0, 0.5287, 0.975, 0.5, 1.0, 0.5, 1.0, 0.5287, 0.975, 0.5287, 0.4875, 0.5, 0.4875, 0.5287, 0.4875, 0.5287, 0.4875, 0.5, 0.5983, 1.0, 0.5246, 1.0, 0.5246, 1.0, 0.5983, 1.0, 0.6719, 0.5, 0.7016, 0.5, 0.7313, 0.5, 0.7313, 0.5287, 0.7016, 0.5287, 0.6719, 0.5287, 0.975, 0.5527, 0.975, 0.5287, 0.975, 0.5287, 0.975, 0.5527, 0.0, 0.5527, 0.0, 0.5287, 0.0, 0.5287, 0.0, 0.5527, 0.975, 0.5527, 1.0, 0.5527, 1.0, 0.5287, 0.975, 0.5287, 0.7313, 0.5527, 0.975, 0.5527, 0.975, 0.5287, 0.7313, 0.5287, 0.0, 0.5527, 0.4875, 0.5527, 0.4875, 0.5287, 0.0, 0.5287, 0.0, 0.5527, 0.0, 0.5287, 0.0, 0.5287, 0.0, 0.5527, 0.6535, 0.5, 0.6719, 0.5, 0.6719, 0.5, 0.6535, 0.5, 0.6719, 0.0, 0.7016, 0.0, 0.7016, 0.5, 0.6719, 0.5, 0.6719, 0.75, 0.7016, 0.75, 0.7016, 1.0, 0.6719, 1.0, 0.7313, 0.5827, 0.975, 0.5827, 0.975, 0.75, 0.7313, 0.75, 0.6719, 1.0, 0.7016, 1.0, 0.7016, 0.75, 0.6719, 0.75, 0.6719, 0.75, 0.7016, 0.75, 0.7016, 0.75, 0.6719, 0.75, 0.6719, 0.5287, 0.7016, 0.5287, 0.7016, 0.5, 0.6719, 0.5, 0.6719, 0.0, 0.7016, 0.0, 0.7016, 0.0, 0.6719, 0.0, 0.6719, 0.0, 0.7016, 0.0, 0.7016, 0.0, 0.6719, 0.0, 0.6719, 0.5, 0.7016, 0.5, 0.7016, 0.0, 0.6719, 0.0, 0.6719, 0.75, 0.7016, 0.75, 0.7016, 0.625, 0.6719, 0.625, 0.7313, 0.5, 0.7016, 0.5, 0.7016, 0.5, 0.7313, 0.5, 0.7313, 1.0, 0.7016, 1.0, 0.7016, 1.0, 0.7313, 1.0, 0.7313, 1.0, 0.7016, 1.0, 0.7016, 1.0, 0.7313, 1.0, 0.6719, 0.5, 0.7016, 0.5, 0.7016, 0.5, 0.6719, 0.5, 0.7016, 0.5527, 0.7313, 0.5527, 0.7313, 0.5287, 0.7016, 0.5287, 0.6535, 0.6009, 0.6719, 0.6009, 0.6719, 0.625, 0.6535, 0.625, 0.6535, 0.75, 0.6719, 0.75, 0.6719, 0.625, 0.6535, 0.625, 0.6535, 0.5, 0.6719, 0.5, 0.6719, 0.0, 0.6535, 0.0, 0.6535, 0.0, 0.6719, 0.0, 0.6719, 0.0, 0.6535, 0.0, 0.6535, 0.0, 0.6719, 0.0, 0.6719, 0.0, 0.6535, 0.0, 0.6535, 0.5287, 0.6719, 0.5287, 0.6719, 0.5, 0.6535, 0.5, 0.6535, 0.75, 0.6719, 0.75, 0.6719, 0.75, 0.6535, 0.75, 0.6535, 1.0, 0.6719, 1.0, 0.6719, 0.75, 0.6535, 0.75, 0.6351, 0.625, 0.6535, 0.625, 0.6719, 0.625, 0.6719, 0.75, 0.6535, 0.75, 0.6351, 0.75, 0.6535, 0.75, 0.6719, 0.75, 0.6719, 1.0, 0.6535, 1.0, 0.6535, 0.0, 0.6719, 0.0, 0.6719, 0.5, 0.6535, 0.5, 0.7016, 1.0, 0.6719, 1.0, 0.6719, 1.0, 0.7016, 1.0, 0.6719, 1.0, 0.6719, 0.75, 0.7016, 0.75, 0.7016, 1.0, 0.7016, 0.5, 0.6719, 0.5, 0.6719, 0.5, 0.7016, 0.5, 0.6535, 0.5527, 0.6719, 0.5527, 0.6719, 0.5287, 0.6535, 0.5287, 0.7016, 0.5, 0.6719, 0.5, 0.6719, 0.5, 0.7016, 0.5, 0.6535, 0.75, 0.6719, 0.75, 0.6719, 0.75, 0.6535, 0.75, 0.7313, 0.5, 0.7016, 0.5, 0.7016, 0.5, 0.7313, 0.5, 0.4875, 0.5, 0.4875, 0.5287, 0.4875, 0.5287, 0.4875, 0.5, 0.5983, 0.5, 0.5246, 0.5, 0.5246, 0.5, 0.5983, 0.5, 0.4875, 0.75, 0.5246, 0.75, 0.5246, 0.75, 0.4875, 0.75, 0.4875, 0.6009, 0.4875, 0.625, 0.4875, 0.625, 0.4875, 0.6009, 0.7016, 0.75, 0.7313, 0.75, 0.7313, 0.75, 0.7016, 0.75, 0.975, 0.5, 0.7313, 0.5, 0.7313, 0.5, 0.975, 0.5, 0.4875, 0.625, 0.4875, 0.75, 0.4875, 0.75, 0.4875, 0.625, 0.5246, 0.5, 0.4875, 0.5, 0.4875, 0.5, 0.5246, 0.5, 0.7313, 0.75, 0.975, 0.75, 0.975, 0.75, 0.7313, 0.75, 0.6535, 0.0, 0.6719, 0.0, 0.6719, 0.0, 0.6535, 0.0, 0.7313, 1.0, 0.7016, 1.0, 0.7016, 1.0, 0.7313, 1.0, 0.6719, 0.0, 0.7016, 0.0, 0.7016, 0.0, 0.6719, 0.0, 0.0, 0.5527, 0.0, 0.5287, 0.0, 0.5287, 0.0, 0.5527, 1.0, 0.5, 1.0, 0.5287, 1.0, 0.5287, 1.0, 0.5, 0.5983, 1.0, 0.5246, 1.0, 0.5246, 1.0, 0.5983, 1.0, 0.4875, 0.0, 0.5246, 0.0, 0.5246, 0.0, 0.4875, 0.0, 1.0, 0.6009, 1.0, 0.625, 1.0, 0.625, 1.0, 0.6009, 0.0, 0.75, 0.0, 0.625, 0.0, 0.625, 0.0, 0.75, 0.7016, 0.0, 0.7313, 0.0, 0.7313, 0.0, 0.7016, 0.0, 0.975, 1.0, 0.7313, 1.0, 0.7313, 1.0, 0.975, 1.0, 1.0, 0.75, 1.0, 1.0, 1.0, 1.0, 1.0, 0.75, 0.0, 0.5, 0.0, 0.0, 0.0, 0.0, 0.0, 0.5, 0.975, 0.0, 1.0, 0.0, 1.0, 0.0, 0.975, 0.0, 1.0, 0.0, 1.0, 0.5, 1.0, 0.5, 1.0, 0.0, 0.0, 0.0, 0.4875, 0.0, 0.4875, 0.0, 0.0, 0.0, 0.4875, 1.0, 0.0, 1.0, 0.0, 1.0, 0.4875, 1.0, 0.0, 1.0, 0.0, 0.75, 0.0, 0.75, 0.0, 1.0, 0.7313, 0.0, 0.975, 0.0, 0.975, 0.0, 0.7313, 0.0, 0.5246, 1.0, 0.4875, 1.0, 0.4875, 1.0, 0.5246, 1.0, 1.0, 1.0, 0.975, 1.0, 0.975, 1.0, 1.0, 1.0, 0.0, 0.5287, 0.0, 0.5, 0.0, 0.5, 0.0, 0.5287, 1.0, 0.625, 1.0, 0.75, 1.0, 0.75, 1.0, 0.625, 0.7016, 0.75, 0.6719, 0.75, 0.0, 0.0, 0.0, 0.0, 0.7016, 1.0, 0.0, 0.0, 0.6719, 1.0, 0.6719, 1.0, 0.7016, 0.75, 0.0, 0.0, 0.7016, 1.0, 0.7016, 0.75, 0.6719, 0.75, 0.6719, 0.75, 0.6719, 1.0, 0.0, 0.0, 0.6719, 0.5287, 0.7016, 0.5287, 0.7016, 0.576, 0.7016, 0.5957, 0.7016, 0.75, 0.6719, 0.75, 0.6719, 0.625, 0.6719, 0.6009, 0.6719, 0.5768, 0.6719, 0.5527, 0.7016, 0.5287, 0.7313, 0.5287, 0.7313, 0.576, 0.7016, 0.576, 0.7016, 0.5957, 0.7313, 0.5957, 0.7313, 0.75, 0.7016, 0.75, 0.7016, 0.75, 0.7016, 0.5957, 0.7016, 0.5957, 0.7016, 0.75, 0.7313, 0.5957, 0.7313, 0.75, 0.7313, 0.75, 0.7313, 0.5957, 0.7313, 0.75, 0.7016, 0.75, 0.7016, 0.75, 0.7313, 0.75, 0.7016, 0.576, 0.7313, 0.576, 0.7313, 0.5957, 0.7016, 0.5957, 0.7016, 0.5957, 0.7016, 0.576, 0.7016, 0.576, 0.7016, 0.5957, 0.7313, 0.576, 0.7313, 0.5957, 0.7313, 0.5957, 0.7313, 0.576, 0.7313, 0.5957, 0.7016, 0.5957, 0.7016, 0.5957, 0.7313, 0.5957, 0.975, 0.5827, 0.975, 0.75, 0.975, 0.75, 0.975, 0.5827, 0.975, 0.5413, 0.975, 0.5827, 0.975, 0.5827, 0.975, 0.5413, 0.7313, 0.5413, 0.975, 0.5413, 0.975, 0.5413, 0.7313, 0.5413, 0.975, 0.5, 0.975, 0.5413, 0.975, 0.5413, 0.975, 0.5, 0.975, 0.5, 0.975, 0.5413, 0.975, 0.5413, 0.975, 0.5, 0.7313, 0.5413, 0.975, 0.5413, 0.975, 0.5827, 0.7313, 0.5827, 0.975, 0.5827, 0.7313, 0.5827, 0.7313, 0.5827, 0.975, 0.5827, 0.975, 0.5413, 0.975, 0.5827, 0.975, 0.5827, 0.975, 0.5413, 0.0, 0.0, 0.0, 0.0, 0.0, 0.0, 0.0, 0.0, 0.7313, 0.5, 0.975, 0.5, 0.975, 0.5413, 0.7313, 0.5413, 0.0, 0.0, 0.0, 0.0, 0.0, 0.0, 0.0, 0.0, 0.975, 0.5413, 0.7313, 0.5413, 0.7313, 0.5413, 0.975, 0.5413, 0.7313, 0.5, 0.975, 0.5, 0.975, 0.5, 0.7313, 0.5, 0.6167, 1.0, 0.5983, 1.0, 0.5983, 1.0, 0.6167, 1.0, 0.5246, 0.0, 0.5983, 0.0, 0.5983, 0.0, 0.5246, 0.0, 0.6167, 0.5, 0.5983, 0.5, 0.5983, 0.5, 0.6167, 0.5, 0.5246, 0.75, 0.5983, 0.75, 0.5983, 0.75, 0.5246, 0.75, 0.5246, 0.5527, 0.5983, 0.5527, 0.5983, 0.5287, 0.5246, 0.5287, 0.5246, 0.0, 0.5983, 0.0, 0.5983, 0.5, 0.5246, 0.5, 0.5246, 0.75, 0.5983, 0.75, 0.5983, 1.0, 0.5246, 1.0, 0.5246, 0.5287, 0.4875, 0.5287, 0.4875, 0.5287, 0.5246, 0.5287, 0.5246, 1.0, 0.5983, 1.0, 0.5983, 0.75, 0.5246, 0.75, 0.5246, 0.75, 0.5983, 0.75, 0.5983, 0.75, 0.5246, 0.75, 0.5246, 0.5287, 0.5983, 0.5287, 0.5983, 0.5, 0.5246, 0.5, 0.5246, 0.0, 0.5983, 0.0, 0.5983, 0.0, 0.5246, 0.0, 0.5246, 0.0, 0.5983, 0.0, 0.5983, 0.0, 0.5246, 0.0, 0.5246, 0.5, 0.5983, 0.5, 0.5983, 0.0, 0.5246, 0.0, 0.5246, 0.75, 0.5983, 0.75, 0.5983, 0.625, 0.5246, 0.625, 0.5246, 0.6009, 0.5983, 0.6009, 0.5983, 0.625, 0.5246, 0.625, 0.4875, 0.5287, 0.4875, 0.5, 0.4875, 0.5, 0.4875, 0.5287, 0.6167, 1.0, 0.5983, 1.0, 0.5983, 1.0, 0.6167, 1.0, 0.6167, 1.0, 0.5983, 1.0, 0.5983, 1.0, 0.6167, 1.0, 0.6167, 0.5, 0.5983, 0.5, 0.5983, 0.5, 0.6167, 0.5, 0.6719, 0.5, 0.6535, 0.5, 0.6535, 0.5, 0.6719, 0.5, 0.6535, 0.5, 0.6351, 0.5, 0.6351, 0.5, 0.6535, 0.5, 0.6351, 0.5, 0.6167, 0.5, 0.6167, 0.5, 0.6351, 0.5, 0.6719, 1.0, 0.6535, 1.0, 0.6535, 1.0, 0.6719, 1.0, 0.6535, 1.0, 0.6351, 1.0, 0.6351, 1.0, 0.6535, 1.0, 0.6351, 1.0, 0.6167, 1.0, 0.6167, 1.0, 0.6351, 1.0, 0.6719, 1.0, 0.6535, 1.0, 0.6535, 1.0, 0.6719, 1.0, 0.6535, 1.0, 0.6351, 1.0, 0.6351, 1.0, 0.6535, 1.0, 0.6351, 1.0, 0.6167, 1.0, 0.6167, 1.0, 0.6351, 1.0, 0.6719, 0.5, 0.6535, 0.5, 0.6535, 0.5, 0.6719, 0.5, 0.6535, 0.5, 0.6351, 0.5, 0.6351, 0.5, 0.6535, 0.5, 0.6351, 0.5, 0.6167, 0.5, 0.6167, 0.5, 0.6351, 0.5, 0.6719, 1.0, 0.6535, 1.0, 0.6535, 1.0, 0.6719, 1.0, 0.6535, 1.0, 0.6351, 1.0, 0.6351, 1.0, 0.6535, 1.0, 0.6351, 1.0, 0.6167, 1.0, 0.6167, 1.0, 0.6351, 1.0, 0.5983, 0.0, 0.6167, 0.0, 0.6167, 0.0, 0.5983, 0.0, 0.6167, 0.0, 0.6351, 0.0, 0.6351, 0.0, 0.6167, 0.0, 0.6351, 0.0, 0.6535, 0.0, 0.6535, 0.0, 0.6351, 0.0, 0.5983, 0.75, 0.6167, 0.75, 0.6167, 0.75, 0.5983, 0.75, 0.6167, 0.75, 0.6351, 0.75, 0.6351, 0.75, 0.6167, 0.75, 0.6351, 0.75, 0.6535, 0.75, 0.6535, 0.75, 0.6351, 0.75, 0.5983, 0.5527, 0.6167, 0.5527, 0.6167, 0.5287, 0.5983, 0.5287, 0.6167, 0.5527, 0.6351, 0.5527, 0.6351, 0.5287, 0.6167, 0.5287, 0.6351, 0.5527, 0.6535, 0.5527, 0.6535, 0.5287, 0.6351, 0.5287, 0.5983, 0.0, 0.6167, 0.0, 0.6167, 0.5, 0.5983, 0.5, 0.6167, 0.0, 0.6351, 0.0, 0.6351, 0.5, 0.6167, 0.5, 0.6351, 0.0, 0.6535, 0.0, 0.6535, 0.5, 0.6351, 0.5, 0.5983, 0.75, 0.6167, 0.75, 0.6167, 1.0, 0.5983, 1.0, 0.6167, 0.75, 0.6351, 0.75, 0.6351, 1.0, 0.6167, 1.0, 0.6351, 0.75, 0.6535, 0.75, 0.6535, 1.0, 0.6351, 1.0, 0.6719, 0.75, 0.6535, 0.75, 0.6535, 0.75, 0.6719, 0.75, 0.6351, 0.75, 0.6351, 0.625, 0.6351, 0.625, 0.6351, 0.75, 0.6535, 0.625, 0.6719, 0.625, 0.6719, 0.625, 0.6535, 0.625, 0.5983, 1.0, 0.6167, 1.0, 0.6167, 0.75, 0.5983, 0.75, 0.6167, 1.0, 0.6351, 1.0, 0.6351, 0.75, 0.6167, 0.75, 0.6351, 1.0, 0.6535, 1.0, 0.6535, 0.75, 0.6351, 0.75, 0.5983, 0.75, 0.6167, 0.75, 0.6167, 0.75, 0.5983, 0.75, 0.6167, 0.75, 0.6351, 0.75, 0.6351, 0.75, 0.6167, 0.75, 0.6351, 0.75, 0.6535, 0.75, 0.6535, 0.75, 0.6351, 0.75, 0.5983, 0.5287, 0.6167, 0.5287, 0.6167, 0.5, 0.5983, 0.5, 0.6167, 0.5287, 0.6351, 0.5287, 0.6351, 0.5, 0.6167, 0.5, 0.6351, 0.5287, 0.6535, 0.5287, 0.6535, 0.5, 0.6351, 0.5, 0.5983, 0.0, 0.6167, 0.0, 0.6167, 0.0, 0.5983, 0.0, 0.6167, 0.0, 0.6351, 0.0, 0.6351, 0.0, 0.6167, 0.0, 0.6351, 0.0, 0.6535, 0.0, 0.6535, 0.0, 0.6351, 0.0, 0.5983, 0.0, 0.6167, 0.0, 0.6167, 0.0, 0.5983, 0.0, 0.6167, 0.0, 0.6351, 0.0, 0.6351, 0.0, 0.6167, 0.0, 0.6351, 0.0, 0.6535, 0.0, 0.6535, 0.0, 0.6351, 0.0, 0.5983, 0.5, 0.6167, 0.5, 0.6167, 0.0, 0.5983, 0.0, 0.6167, 0.5, 0.6351, 0.5, 0.6351, 0.0, 0.6167, 0.0, 0.6351, 0.5, 0.6535, 0.5, 0.6535, 0.0, 0.6351, 0.0, 0.5983, 0.75, 0.6167, 0.75, 0.6167, 0.625, 0.5983, 0.625, 0.6167, 0.75, 0.6351, 0.75, 0.6351, 0.625, 0.6167, 0.625, 0.6351, 0.75, 0.6535, 0.75, 0.6535, 0.625, 0.6351, 0.625, 0.5983, 0.6009, 0.6167, 0.6009, 0.6167, 0.625, 0.5983, 0.625, 0.6167, 0.6009, 0.6351, 0.6009, 0.6351, 0.625, 0.6167, 0.625, 0.6351, 0.6009, 0.6535, 0.6009, 0.6535, 0.625, 0.6351, 0.625, 0.5983, 0.5287, 0.5983, 0.5, 0.5983, 0.5, 0.5983, 0.5287, 0.6167, 0.5287, 0.6167, 0.5, 0.6167, 0.5, 0.6167, 0.5287, 0.6535, 0.5287, 0.6351, 0.5287, 0.6351, 0.5287, 0.6535, 0.5287, 0.0, 0.0, 0.0, 0.0, 0.0, 0.0, 0.0, 0.0, 0.7313, 0.5287, 0.7016, 0.5287, 0.7016, 0.5287, 0.7313, 0.5287, 0.6719, 0.5287, 0.6719, 0.5, 0.6719, 0.5, 0.6719, 0.5287, 0.7016, 0.5, 0.7313, 0.5, 0.7313, 0.5, 0.7016, 0.5, 0.7016, 0.5287, 0.6719, 0.5287, 0.6719, 0.5287, 0.7016, 0.5287, 0.5983, 0.5, 0.5983, 0.5287, 0.5983, 0.5287, 0.5983, 0.5, 0.5246, 0.5, 0.5983, 0.5, 0.5983, 0.5, 0.5246, 0.5, 0.5983, 0.5287, 0.5246, 0.5287, 0.5246, 0.5287, 0.5983, 0.5287, 0.4875, 0.5, 0.5246, 0.5, 0.5246, 0.5, 0.4875, 0.5, 0.5246, 0.625, 0.5983, 0.625, 0.5983, 0.75, 0.5246, 0.75, 0.4875, 0.75, 0.4875, 0.625, 0.4875, 0.625, 0.5246, 0.625, 0.5246, 0.625, 0.4875, 0.625, 0.5246, 0.625, 0.5983, 0.625, 0.5983, 0.625, 0.5246, 0.625, 0.4875, 0.75, 0.4875, 0.625, 0.4875, 0.625, 0.4875, 0.75, 0.5983, 0.625, 0.5983, 0.75, 0.5983, 0.75, 0.5983, 0.625, 0.5246, 0.75, 0.4875, 0.75, 0.4875, 0.75, 0.5246, 0.75, 0.5983, 0.5, 0.6167, 0.5, 0.6167, 0.5287, 0.5983, 0.5287, 0.6167, 0.5, 0.6167, 0.5287, 0.6167, 0.5287, 0.6167, 0.5, 0.5983, 0.5, 0.6167, 0.5, 0.6167, 0.5, 0.5983, 0.5, 0.6167, 0.5287, 0.5983, 0.5287, 0.5983, 0.5287, 0.6167, 0.5287, 0.6167, 0.5, 0.6351, 0.5, 0.6351, 0.5287, 0.6167, 0.5287, 0.6167, 0.5, 0.6351, 0.5, 0.6351, 0.5, 0.6167, 0.5, 0.6351, 0.5, 0.6351, 0.5287, 0.6351, 0.5287, 0.6351, 0.5, 0.6351, 0.5287, 0.6167, 0.5287, 0.6167, 0.5287, 0.6351, 0.5287, 0.6351, 0.5, 0.6535, 0.5, 0.6535, 0.5287, 0.6351, 0.5287, 0.6351, 0.5287, 0.6351, 0.5, 0.6351, 0.5, 0.6351, 0.5287, 0.6351, 0.5, 0.6535, 0.5, 0.6535, 0.5, 0.6351, 0.5, 0.6535, 0.5, 0.6535, 0.5287, 0.6535, 0.5287, 0.6535, 0.5, 0.6535, 0.5, 0.6719, 0.5, 0.6719, 0.5287, 0.6535, 0.5287, 0.6719, 0.5287, 0.6535, 0.5287, 0.6535, 0.5287, 0.6719, 0.5287, 0.6719, 0.5, 0.6719, 0.5287, 0.6719, 0.5287, 0.6719, 0.5, 0.6535, 0.5287, 0.6535, 0.5, 0.6535, 0.5, 0.6535, 0.5287, 0.6351, 0.5287, 0.6535, 0.5287, 0.6535, 0.5527, 0.6351, 0.5527, 0.6351, 0.5527, 0.6535, 0.5527, 0.6535, 0.5768, 0.6351, 0.5768, 0.6351, 0.5768, 0.6535, 0.5768, 0.6535, 0.6009, 0.6351, 0.6009, 0.6167, 0.5287, 0.6351, 0.5287, 0.6351, 0.5527, 0.6167, 0.5527, 0.6167, 0.5527, 0.6351, 0.5527, 0.6351, 0.5768, 0.6167, 0.5768, 0.6167, 0.5768, 0.6351, 0.5768, 0.6351, 0.6009, 0.6167, 0.6009, 0.5983, 0.5287, 0.6167, 0.5287, 0.6167, 0.5527, 0.5983, 0.5527, 0.5983, 0.5527, 0.6167, 0.5527, 0.6167, 0.5768, 0.5983, 0.5768, 0.5983, 0.5768, 0.6167, 0.5768, 0.6167, 0.6009, 0.5983, 0.6009, 0.6351, 0.625, 0.6535, 0.625, 0.6535, 0.6009, 0.6351, 0.6009, 0.6351, 0.6009, 0.6535, 0.6009, 0.6535, 0.5768, 0.6351, 0.5768, 0.6351, 0.5768, 0.6535, 0.5768, 0.6535, 0.5527, 0.6351, 0.5527, 0.6167, 0.625, 0.6351, 0.625, 0.6351, 0.6009, 0.6167, 0.6009, 0.6167, 0.6009, 0.6351, 0.6009, 0.6351, 0.5768, 0.6167, 0.5768, 0.6167, 0.5768, 0.6351, 0.5768, 0.6351, 0.5527, 0.6167, 0.5527, 0.5983, 0.625, 0.6167, 0.625, 0.6167, 0.6009, 0.5983, 0.6009, 0.5983, 0.6009, 0.6167, 0.6009, 0.6167, 0.5768, 0.5983, 0.5768, 0.5983, 0.5768, 0.6167, 0.5768, 0.6167, 0.5527, 0.5983, 0.5527, 0.5246, 0.5287, 0.5983, 0.5287, 0.5983, 0.5527, 0.5246, 0.5527, 0.5246, 0.5527, 0.5983, 0.5527, 0.5983, 0.5768, 0.5246, 0.5768, 0.5246, 0.5768, 0.5983, 0.5768, 0.5983, 0.6009, 0.5246, 0.6009, 0.5246, 0.625, 0.5983, 0.625, 0.5983, 0.6009, 0.5246, 0.6009, 0.5246, 0.6009, 0.5983, 0.6009, 0.5983, 0.5768, 0.5246, 0.5768, 0.5246, 0.5768, 0.5983, 0.5768, 0.5983, 0.5527, 0.5246, 0.5527, 1.0, 0.5287, 1.0, 0.5527, 1.0, 0.5527, 1.0, 0.5287, 1.0, 0.5527, 1.0, 0.5768, 1.0, 0.5768, 1.0, 0.5527, 1.0, 0.5768, 1.0, 0.6009, 1.0, 0.6009, 1.0, 0.5768, 0.0, 0.625, 0.0, 0.6009, 0.0, 0.6009, 0.0, 0.625, 0.0, 0.6009, 0.0, 0.5768, 0.0, 0.5768, 0.0, 0.6009, 0.0, 0.5768, 0.0, 0.5527, 0.0, 0.5527, 0.0, 0.5768, 0.4875, 0.5287, 0.4875, 0.5527, 0.4875, 0.5527, 0.4875, 0.5287, 0.4875, 0.5527, 0.4875, 0.5768, 0.4875, 0.5768, 0.4875, 0.5527, 0.4875, 0.5768, 0.4875, 0.6009, 0.4875, 0.6009, 0.4875, 0.5768, 0.6535, 0.625, 0.6719, 0.625, 0.6719, 0.6009, 0.6535, 0.6009, 0.6535, 0.6009, 0.6719, 0.6009, 0.6719, 0.5768, 0.6535, 0.5768, 0.6535, 0.5768, 0.6719, 0.5768, 0.6719, 0.5527, 0.6535, 0.5527, 0.6535, 0.5287, 0.6719, 0.5287, 0.6719, 0.5527, 0.6535, 0.5527, 0.6535, 0.5527, 0.6719, 0.5527, 0.6719, 0.5768, 0.6535, 0.5768, 0.6535, 0.5768, 0.6719, 0.5768, 0.6719, 0.6009, 0.6535, 0.6009, 0.7016, 0.625, 0.7313, 0.625, 0.7313, 0.6009, 0.7016, 0.6009, 0.7016, 0.6009, 0.7313, 0.6009, 0.7313, 0.5768, 0.7016, 0.5768, 0.7016, 0.5768, 0.7313, 0.5768, 0.7313, 0.5527, 0.7016, 0.5527, 0.0, 0.625, 0.0, 0.6009, 0.0, 0.6009, 0.0, 0.625, 0.0, 0.6009, 0.0, 0.5768, 0.0, 0.5768, 0.0, 0.6009, 0.0, 0.5768, 0.0, 0.5527, 0.0, 0.5527, 0.0, 0.5768, 0.0, 0.625, 0.4875, 0.625, 0.4875, 0.6009, 0.0, 0.6009, 0.0, 0.6009, 0.4875, 0.6009, 0.4875, 0.5768, 0.0, 0.5768, 0.0, 0.5768, 0.4875, 0.5768, 0.4875, 0.5527, 0.0, 0.5527, 0.7313, 0.625, 0.975, 0.625, 0.975, 0.6009, 0.7313, 0.6009, 0.7313, 0.6009, 0.975, 0.6009, 0.975, 0.5768, 0.7313, 0.5768, 0.7313, 0.5768, 0.975, 0.5768, 0.975, 0.5527, 0.7313, 0.5527, 0.975, 0.625, 1.0, 0.625, 1.0, 0.6009, 0.975, 0.6009, 0.975, 0.6009, 1.0, 0.6009, 1.0, 0.5768, 0.975, 0.5768, 0.975, 0.5768, 1.0, 0.5768, 1.0, 0.5527, 0.975, 0.5527, 0.0, 0.625, 0.0, 0.6009, 0.0, 0.6009, 0.0, 0.625, 0.0, 0.6009, 0.0, 0.5768, 0.0, 0.5768, 0.0, 0.6009, 0.0, 0.5768, 0.0, 0.5527, 0.0, 0.5527, 0.0, 0.5768, 0.975, 0.625, 0.975, 0.6009, 0.975, 0.6009, 0.975, 0.625, 0.975, 0.6009, 0.975, 0.5768, 0.975, 0.5768, 0.975, 0.6009, 0.975, 0.5768, 0.975, 0.5527, 0.975, 0.5527, 0.975, 0.5768, 0.4875, 0.625, 0.5246, 0.625, 0.5246, 0.6009, 0.4875, 0.6009, 0.4875, 0.6009, 0.5246, 0.6009, 0.5246, 0.5768, 0.4875, 0.5768, 0.4875, 0.5768, 0.5246, 0.5768, 0.5246, 0.5527, 0.4875, 0.5527, 0.4875, 0.5287, 0.5246, 0.5287, 0.5246, 0.5287, 0.4875, 0.5287, 0.4875, 0.5768, 0.4875, 0.5527, 0.4875, 0.5527, 0.4875, 0.5768, 0.5246, 0.5768, 0.5246, 0.6009, 0.5246, 0.6009, 0.5246, 0.5768, 1.0, 0.5287, 1.0, 0.5527, 1.0, 0.5527, 1.0, 0.5287, 1.0, 0.5527, 1.0, 0.5768, 1.0, 0.5768, 1.0, 0.5527, 1.0, 0.5768, 1.0, 0.6009, 1.0, 0.6009, 1.0, 0.5768, 1.0, 0.5287, 1.0, 0.5527, 1.0, 0.5527, 1.0, 0.5287, 1.0, 0.5527, 1.0, 0.5768, 1.0, 0.5768, 1.0, 0.5527, 1.0, 0.5768, 1.0, 0.6009, 1.0, 0.6009, 1.0, 0.5768, 0.0, 0.5287, 0.4875, 0.5287, 0.4875, 0.5527, 0.0, 0.5527, 0.0, 0.5527, 0.4875, 0.5527, 0.4875, 0.5768, 0.0, 0.5768, 0.0, 0.5768, 0.4875, 0.5768, 0.4875, 0.6009, 0.0, 0.6009, 0.975, 0.5287, 1.0, 0.5287, 1.0, 0.5527, 0.975, 0.5527, 0.975, 0.5527, 1.0, 0.5527, 1.0, 0.5768, 0.975, 0.5768, 0.975, 0.5768, 1.0, 0.5768, 1.0, 0.6009, 0.975, 0.6009, 0.4875, 0.5287, 0.4875, 0.5527, 0.4875, 0.5527, 0.4875, 0.5287, 0.4875, 0.5527, 0.4875, 0.5768, 0.4875, 0.5768, 0.4875, 0.5527, 0.4875, 0.5768, 0.4875, 0.6009, 0.4875, 0.6009, 0.4875, 0.5768, 0.6719, 0.625, 0.7016, 0.625, 0.7016, 0.6009, 0.6719, 0.6009, 0.6719, 0.6009, 0.7016, 0.6009, 0.7016, 0.5768, 0.6719, 0.5768, 0.6719, 0.5768, 0.7016, 0.5768, 0.7016, 0.5527, 0.6719, 0.5527, 0.4875, 0.5287, 0.5246, 0.5287, 0.5246, 0.5527, 0.4875, 0.5527, 0.5246, 0.5287, 0.5246, 0.5527, 0.5246, 0.5527, 0.5246, 0.5287, 0.5246, 0.5527, 0.4875, 0.5527, 0.4875, 0.5527, 0.5246, 0.5527, 0.4875, 0.5527, 0.4875, 0.5287, 0.4875, 0.5287, 0.4875, 0.5527, 0.4875, 0.5527, 0.5246, 0.5527, 0.5246, 0.5768, 0.4875, 0.5768, 0.4875, 0.5527, 0.5246, 0.5527, 0.5246, 0.5527, 0.4875, 0.5527, 0.5246, 0.5527, 0.5246, 0.5768, 0.5246, 0.5768, 0.5246, 0.5527, 0.5246, 0.5768, 0.4875, 0.5768, 0.4875, 0.5768, 0.5246, 0.5768, 0.4875, 0.5768, 0.5246, 0.5768, 0.5246, 0.6009, 0.4875, 0.6009, 0.5246, 0.6009, 0.4875, 0.6009, 0.4875, 0.6009, 0.5246, 0.6009, 0.4875, 0.6009, 0.4875, 0.5768, 0.4875, 0.5768, 0.4875, 0.6009, 0.4875, 0.5768, 0.5246, 0.5768, 0.5246, 0.5768, 0.4875, 0.5768, 0.4875, 0.6009, 0.5246, 0.6009, 0.5246, 0.625, 0.4875, 0.625, 0.5246, 0.625, 0.4875, 0.625, 0.4875, 0.625, 0.5246, 0.625, 0.4875, 0.625, 0.4875, 0.6009, 0.4875, 0.6009, 0.4875, 0.625, 0.5246, 0.6009, 0.5246, 0.625, 0.5246, 0.625, 0.5246, 0.6009, 0.6351, 0.625, 0.6351, 0.75, 0.6351, 0.75, 0.6351, 0.625, 0.6351, 0.625, 0.6535, 0.625, 0.6535, 0.625, 0.6351, 0.625, 0.6719, 0.625, 0.6719, 0.75, 0.6719, 0.75, 0.6719, 0.625, 0.6535, 0.75, 0.6351, 0.75, 0.6351, 0.75, 0.6535, 0.75, 0.5983, 0.625, 0.6167, 0.625, 0.6351, 0.625, 0.6351, 0.75, 0.6167, 0.75, 0.5983, 0.75, 0.6167, 0.625, 0.6351, 0.625, 0.6351, 0.625, 0.6167, 0.625, 0.5983, 0.625, 0.6167, 0.625, 0.6167, 0.625, 0.5983, 0.625, 0.6351, 0.75, 0.6167, 0.75, 0.6167, 0.75, 0.6351, 0.75, 0.6167, 0.75, 0.5983, 0.75, 0.5983, 0.75, 0.6167, 0.75, 0.5983, 0.75, 0.5983, 0.625, 0.5983, 0.625, 0.5983, 0.75])
me_plane.update()

# ---- objects
ob_plane = bpy.data.objects.new('Plane', me_plane)

# ---- transforms, parenting, visibility, modifiers, constraints
ob_plane.location = (0.0, 0.0, 0.0)
ob_plane.scale = (10.0, 10.0, 1.0)

# ---- collection membership
col_collection.objects.link(ob_plane)

# ---- scene / render settings (as saved in the file)
scene.frame_start = 1; scene.frame_end = 250; scene.frame_set(1)
scene.render.engine = 'BLENDER_EEVEE_NEXT'
bpy.context.view_layer.update()

# ---- added for rendering (the .blend has no active camera and no usable light): camera, sun
cam_auto = bpy.data.cameras.new('AutoCamera')
cam_auto.lens = 50.0
cam_auto.sensor_width = 36.0
cam_auto.clip_end = 1000.0
ob_auto_camera = bpy.data.objects.new('AutoCamera', cam_auto)
scene.collection.objects.link(ob_auto_camera)
ob_auto_camera.location = (26.4562, -31.7475, 23.265)
ob_auto_camera.rotation_euler = (1.09748, -7.21219e-08, 0.694738)
scene.camera = ob_auto_camera
light_auto_sun = bpy.data.lights.new('AutoSun', 'SUN')
light_auto_sun.energy = 3.0
light_auto_sun.angle = 0.0523599
ob_auto_sun = bpy.data.objects.new('AutoSun', light_auto_sun)
scene.collection.objects.link(ob_auto_sun)
ob_auto_sun.rotation_euler = (0.872665, 0.174533, 0.523599)
bpy.context.view_layer.update()

